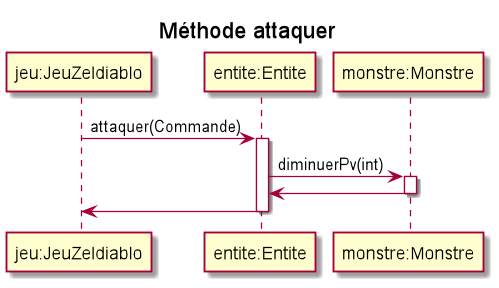

The diagram above was rendered by PlantUML. Its source (embedded in the PNG):
@startuml
title Méthode attaquer
participant "jeu:JeuZeldiablo" as j
participant "entite:Entite" as e
participant "monstre:Monstre" as m
j -> e : attaquer(Commande)
activate e
e -> m : diminuerPv(int)
activate m
e <- m :
deactivate m
j <- e
deactivate e
@enduml